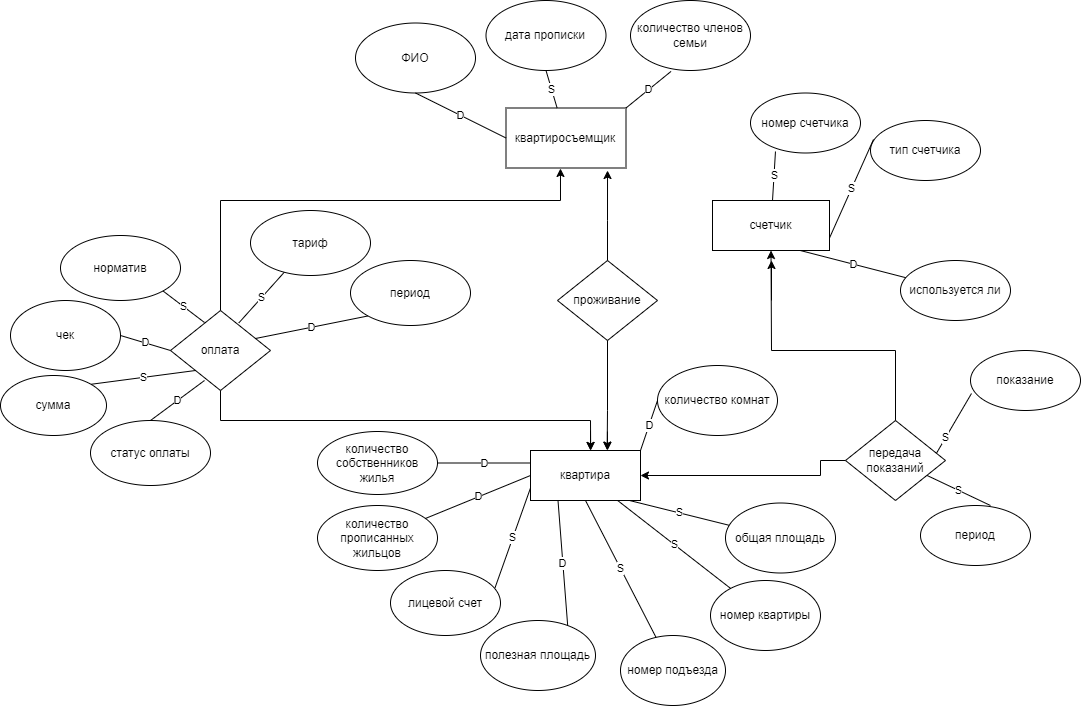

The diagram above was exported from draw.io. Its source (the exported page's mxGraphModel, read from the mxfile embedded in the PNG):
<mxGraphModel dx="981" dy="544" grid="1" gridSize="10" guides="1" tooltips="1" connect="1" arrows="1" fold="1" page="1" pageScale="1" pageWidth="827" pageHeight="1169" math="0" shadow="0">
  <root>
    <mxCell id="0" />
    <mxCell id="1" parent="0" />
    <mxCell id="H_IssUsKSByFbDx0nSfh-1" value="квартира" style="rounded=0;whiteSpace=wrap;html=1;" parent="1" vertex="1">
      <mxGeometry x="1000" y="510" width="110" height="50" as="geometry" />
    </mxCell>
    <mxCell id="H_IssUsKSByFbDx0nSfh-2" value="номер подъезда" style="ellipse;whiteSpace=wrap;html=1;" parent="1" vertex="1">
      <mxGeometry x="1090" y="695" width="105" height="70" as="geometry" />
    </mxCell>
    <mxCell id="H_IssUsKSByFbDx0nSfh-3" value="номер квартиры" style="ellipse;whiteSpace=wrap;html=1;" parent="1" vertex="1">
      <mxGeometry x="1180" y="640" width="110" height="70" as="geometry" />
    </mxCell>
    <mxCell id="H_IssUsKSByFbDx0nSfh-4" value="общая площадь" style="ellipse;whiteSpace=wrap;html=1;" parent="1" vertex="1">
      <mxGeometry x="1195" y="562.5" width="110" height="70" as="geometry" />
    </mxCell>
    <mxCell id="H_IssUsKSByFbDx0nSfh-5" value="количество комнат" style="ellipse;whiteSpace=wrap;html=1;" parent="1" vertex="1">
      <mxGeometry x="1127" y="425" width="120" height="70" as="geometry" />
    </mxCell>
    <mxCell id="H_IssUsKSByFbDx0nSfh-11" value="D" style="endArrow=none;html=1;exitX=0;exitY=0.5;exitDx=0;exitDy=0;entryX=1;entryY=0;entryDx=0;entryDy=0;" parent="1" source="H_IssUsKSByFbDx0nSfh-5" target="H_IssUsKSByFbDx0nSfh-1" edge="1">
      <mxGeometry width="50" height="50" relative="1" as="geometry">
        <mxPoint x="800" y="390" as="sourcePoint" />
        <mxPoint x="850" y="340" as="targetPoint" />
      </mxGeometry>
    </mxCell>
    <mxCell id="H_IssUsKSByFbDx0nSfh-12" value="S" style="endArrow=none;html=1;entryX=0.9;entryY=1;entryDx=0;entryDy=0;entryPerimeter=0;" parent="1" source="H_IssUsKSByFbDx0nSfh-4" target="H_IssUsKSByFbDx0nSfh-1" edge="1">
      <mxGeometry width="50" height="50" relative="1" as="geometry">
        <mxPoint x="800" y="390" as="sourcePoint" />
        <mxPoint x="850" y="340" as="targetPoint" />
      </mxGeometry>
    </mxCell>
    <mxCell id="H_IssUsKSByFbDx0nSfh-13" value="S" style="endArrow=none;html=1;" parent="1" source="H_IssUsKSByFbDx0nSfh-3" target="H_IssUsKSByFbDx0nSfh-1" edge="1">
      <mxGeometry width="50" height="50" relative="1" as="geometry">
        <mxPoint x="600" y="211" as="sourcePoint" />
        <mxPoint x="850" y="340" as="targetPoint" />
      </mxGeometry>
    </mxCell>
    <mxCell id="H_IssUsKSByFbDx0nSfh-14" value="S" style="endArrow=none;html=1;entryX=0.5;entryY=1;entryDx=0;entryDy=0;" parent="1" source="H_IssUsKSByFbDx0nSfh-2" target="H_IssUsKSByFbDx0nSfh-1" edge="1">
      <mxGeometry width="50" height="50" relative="1" as="geometry">
        <mxPoint x="650" y="169" as="sourcePoint" />
        <mxPoint x="677.391304347826" y="259" as="targetPoint" />
      </mxGeometry>
    </mxCell>
    <mxCell id="H_IssUsKSByFbDx0nSfh-15" value="квартиросъемщик" style="rounded=0;whiteSpace=wrap;html=1;" parent="1" vertex="1">
      <mxGeometry x="975.5" y="167.5" width="120" height="60" as="geometry" />
    </mxCell>
    <mxCell id="H_IssUsKSByFbDx0nSfh-16" value="ФИО" style="ellipse;whiteSpace=wrap;html=1;" parent="1" vertex="1">
      <mxGeometry x="825" y="82.5" width="120" height="70" as="geometry" />
    </mxCell>
    <mxCell id="H_IssUsKSByFbDx0nSfh-17" value="дата прописки" style="ellipse;whiteSpace=wrap;html=1;" parent="1" vertex="1">
      <mxGeometry x="955.5" y="60" width="120" height="70" as="geometry" />
    </mxCell>
    <mxCell id="H_IssUsKSByFbDx0nSfh-18" value="количество членов семьи" style="ellipse;whiteSpace=wrap;html=1;" parent="1" vertex="1">
      <mxGeometry x="1100" y="60" width="120" height="70" as="geometry" />
    </mxCell>
    <mxCell id="H_IssUsKSByFbDx0nSfh-19" value="лицевой счет" style="ellipse;whiteSpace=wrap;html=1;" parent="1" vertex="1">
      <mxGeometry x="860" y="630" width="110" height="65" as="geometry" />
    </mxCell>
    <mxCell id="H_IssUsKSByFbDx0nSfh-20" value="D" style="endArrow=none;html=1;exitX=0.5;exitY=1;exitDx=0;exitDy=0;entryX=0;entryY=0.5;entryDx=0;entryDy=0;" parent="1" source="H_IssUsKSByFbDx0nSfh-16" target="H_IssUsKSByFbDx0nSfh-15" edge="1">
      <mxGeometry width="50" height="50" relative="1" as="geometry">
        <mxPoint x="946.5" y="102.5" as="sourcePoint" />
        <mxPoint x="996.5" y="52.5" as="targetPoint" />
      </mxGeometry>
    </mxCell>
    <mxCell id="H_IssUsKSByFbDx0nSfh-21" value="S" style="endArrow=none;html=1;exitX=0.5;exitY=1;exitDx=0;exitDy=0;" parent="1" source="H_IssUsKSByFbDx0nSfh-17" target="H_IssUsKSByFbDx0nSfh-15" edge="1">
      <mxGeometry width="50" height="50" relative="1" as="geometry">
        <mxPoint x="946.5" y="102.5" as="sourcePoint" />
        <mxPoint x="996.5" y="52.5" as="targetPoint" />
      </mxGeometry>
    </mxCell>
    <mxCell id="H_IssUsKSByFbDx0nSfh-22" value="D" style="endArrow=none;html=1;entryX=1;entryY=0;entryDx=0;entryDy=0;" parent="1" target="H_IssUsKSByFbDx0nSfh-15" edge="1">
      <mxGeometry width="50" height="50" relative="1" as="geometry">
        <mxPoint x="1140.5075930145158" y="130.9313306757058" as="sourcePoint" />
        <mxPoint x="996.5" y="52.5" as="targetPoint" />
      </mxGeometry>
    </mxCell>
    <mxCell id="H_IssUsKSByFbDx0nSfh-23" value="S" style="endArrow=none;html=1;exitX=0.95;exitY=0.267;exitDx=0;exitDy=0;exitPerimeter=0;entryX=0;entryY=0.75;entryDx=0;entryDy=0;" parent="1" source="H_IssUsKSByFbDx0nSfh-19" target="H_IssUsKSByFbDx0nSfh-1" edge="1">
      <mxGeometry width="50" height="50" relative="1" as="geometry">
        <mxPoint x="911" y="220" as="sourcePoint" />
        <mxPoint x="961" y="170" as="targetPoint" />
      </mxGeometry>
    </mxCell>
    <mxCell id="TfnGd_SvrNImvaKMdEjA-25" value="счетчик" style="rounded=0;whiteSpace=wrap;html=1;" parent="1" vertex="1">
      <mxGeometry x="1182" y="260" width="117" height="50" as="geometry" />
    </mxCell>
    <mxCell id="TfnGd_SvrNImvaKMdEjA-28" value="номер счетчика" style="ellipse;whiteSpace=wrap;html=1;" parent="1" vertex="1">
      <mxGeometry x="1220" y="152.5" width="110" height="60" as="geometry" />
    </mxCell>
    <mxCell id="TfnGd_SvrNImvaKMdEjA-31" value="используется ли" style="ellipse;whiteSpace=wrap;html=1;" parent="1" vertex="1">
      <mxGeometry x="1370" y="320" width="110" height="60" as="geometry" />
    </mxCell>
    <mxCell id="TfnGd_SvrNImvaKMdEjA-33" value="S" style="endArrow=none;html=1;entryX=0.227;entryY=0.975;entryDx=0;entryDy=0;entryPerimeter=0;" parent="1" source="TfnGd_SvrNImvaKMdEjA-25" target="TfnGd_SvrNImvaKMdEjA-28" edge="1">
      <mxGeometry width="50" height="50" relative="1" as="geometry">
        <mxPoint x="1320" y="230" as="sourcePoint" />
        <mxPoint x="1370" y="180" as="targetPoint" />
      </mxGeometry>
    </mxCell>
    <mxCell id="TfnGd_SvrNImvaKMdEjA-34" value="D" style="endArrow=none;html=1;exitX=0.75;exitY=1;exitDx=0;exitDy=0;" parent="1" source="TfnGd_SvrNImvaKMdEjA-25" target="TfnGd_SvrNImvaKMdEjA-31" edge="1">
      <mxGeometry width="50" height="50" relative="1" as="geometry">
        <mxPoint x="1560" y="290" as="sourcePoint" />
        <mxPoint x="1370" y="180" as="targetPoint" />
      </mxGeometry>
    </mxCell>
    <mxCell id="TfnGd_SvrNImvaKMdEjA-50" value="полезная площадь" style="ellipse;whiteSpace=wrap;html=1;" parent="1" vertex="1">
      <mxGeometry x="950" y="680" width="115" height="70" as="geometry" />
    </mxCell>
    <mxCell id="TfnGd_SvrNImvaKMdEjA-51" value="D" style="endArrow=none;html=1;entryX=0.758;entryY=0.071;entryDx=0;entryDy=0;entryPerimeter=0;exitX=0.25;exitY=1;exitDx=0;exitDy=0;" parent="1" source="H_IssUsKSByFbDx0nSfh-1" target="TfnGd_SvrNImvaKMdEjA-50" edge="1">
      <mxGeometry width="50" height="50" relative="1" as="geometry">
        <mxPoint x="1020" y="640" as="sourcePoint" />
        <mxPoint x="804" y="330" as="targetPoint" />
      </mxGeometry>
    </mxCell>
    <mxCell id="TfnGd_SvrNImvaKMdEjA-74" value="период" style="ellipse;whiteSpace=wrap;html=1;" parent="1" vertex="1">
      <mxGeometry x="820" y="320" width="120" height="65" as="geometry" />
    </mxCell>
    <mxCell id="TfnGd_SvrNImvaKMdEjA-76" value="сумма" style="ellipse;whiteSpace=wrap;html=1;" parent="1" vertex="1">
      <mxGeometry x="470" y="435" width="106" height="60" as="geometry" />
    </mxCell>
    <mxCell id="TfnGd_SvrNImvaKMdEjA-78" value="D" style="endArrow=none;html=1;entryX=0;entryY=1;entryDx=0;entryDy=0;exitX=0.85;exitY=0.35;exitDx=0;exitDy=0;exitPerimeter=0;" parent="1" source="TfnGd_SvrNImvaKMdEjA-81" target="TfnGd_SvrNImvaKMdEjA-74" edge="1">
      <mxGeometry width="50" height="50" relative="1" as="geometry">
        <mxPoint x="481" y="795.31" as="sourcePoint" />
        <mxPoint x="531" y="745.31" as="targetPoint" />
      </mxGeometry>
    </mxCell>
    <mxCell id="TfnGd_SvrNImvaKMdEjA-80" value="S" style="endArrow=none;html=1;entryX=1;entryY=0;entryDx=0;entryDy=0;exitX=0;exitY=1;exitDx=0;exitDy=0;" parent="1" source="TfnGd_SvrNImvaKMdEjA-81" target="TfnGd_SvrNImvaKMdEjA-76" edge="1">
      <mxGeometry width="50" height="50" relative="1" as="geometry">
        <mxPoint x="481" y="795.31" as="sourcePoint" />
        <mxPoint x="741.5999999999999" y="730.5950000000003" as="targetPoint" />
      </mxGeometry>
    </mxCell>
    <mxCell id="TfnGd_SvrNImvaKMdEjA-81" value="оплата" style="rhombus;whiteSpace=wrap;html=1;" parent="1" vertex="1">
      <mxGeometry x="640" y="370" width="100" height="80" as="geometry" />
    </mxCell>
    <mxCell id="vOfm5PBEux97ChpRI65H-1" value="чек" style="ellipse;whiteSpace=wrap;html=1;" parent="1" vertex="1">
      <mxGeometry x="480" y="359.99999999999994" width="110" height="70" as="geometry" />
    </mxCell>
    <mxCell id="vOfm5PBEux97ChpRI65H-3" value="статус оплаты" style="ellipse;whiteSpace=wrap;html=1;" parent="1" vertex="1">
      <mxGeometry x="560" y="480" width="120" height="65" as="geometry" />
    </mxCell>
    <mxCell id="vOfm5PBEux97ChpRI65H-11" value="тариф" style="ellipse;whiteSpace=wrap;html=1;" parent="1" vertex="1">
      <mxGeometry x="720" y="270" width="120" height="65" as="geometry" />
    </mxCell>
    <mxCell id="vOfm5PBEux97ChpRI65H-12" value="S" style="endArrow=none;html=1;exitX=0.682;exitY=0.157;exitDx=0;exitDy=0;exitPerimeter=0;" parent="1" source="TfnGd_SvrNImvaKMdEjA-81" target="vOfm5PBEux97ChpRI65H-11" edge="1">
      <mxGeometry width="50" height="50" relative="1" as="geometry">
        <mxPoint x="620" y="390" as="sourcePoint" />
        <mxPoint x="937" y="847.81" as="targetPoint" />
      </mxGeometry>
    </mxCell>
    <mxCell id="b475uDHsf9voYIJoJvpe-1" value="тип счетчика" style="ellipse;whiteSpace=wrap;html=1;" parent="1" vertex="1">
      <mxGeometry x="1340" y="180" width="110" height="60" as="geometry" />
    </mxCell>
    <mxCell id="b475uDHsf9voYIJoJvpe-2" value="S" style="endArrow=none;html=1;entryX=0.027;entryY=0.317;entryDx=0;entryDy=0;exitX=1;exitY=0.75;exitDx=0;exitDy=0;entryPerimeter=0;" parent="1" source="TfnGd_SvrNImvaKMdEjA-25" target="b475uDHsf9voYIJoJvpe-1" edge="1">
      <mxGeometry width="50" height="50" relative="1" as="geometry">
        <mxPoint x="1437" y="235" as="sourcePoint" />
        <mxPoint x="1500" y="195" as="targetPoint" />
      </mxGeometry>
    </mxCell>
    <mxCell id="b475uDHsf9voYIJoJvpe-9" value="D" style="endArrow=none;html=1;rounded=0;exitX=0.34;exitY=0.875;exitDx=0;exitDy=0;entryX=0.5;entryY=0;entryDx=0;entryDy=0;exitPerimeter=0;" parent="1" source="TfnGd_SvrNImvaKMdEjA-81" target="vOfm5PBEux97ChpRI65H-3" edge="1">
      <mxGeometry width="50" height="50" relative="1" as="geometry">
        <mxPoint x="520" y="590" as="sourcePoint" />
        <mxPoint x="570" y="540" as="targetPoint" />
      </mxGeometry>
    </mxCell>
    <mxCell id="rm74er0VolaHR_W-nhdE-1" value="количество прописанных жильцов" style="ellipse;whiteSpace=wrap;html=1;" parent="1" vertex="1">
      <mxGeometry x="787" y="565" width="120" height="65" as="geometry" />
    </mxCell>
    <mxCell id="rm74er0VolaHR_W-nhdE-2" value="D" style="endArrow=none;html=1;exitX=0;exitY=0.5;exitDx=0;exitDy=0;" parent="1" source="H_IssUsKSByFbDx0nSfh-1" target="rm74er0VolaHR_W-nhdE-1" edge="1">
      <mxGeometry width="50" height="50" relative="1" as="geometry">
        <mxPoint x="686.3163823624072" y="270" as="sourcePoint" />
        <mxPoint x="641.04" y="139.64999999999998" as="targetPoint" />
      </mxGeometry>
    </mxCell>
    <mxCell id="H3bNe07kyIcEEyKNRC9I-1" value="количество собственников жилья" style="ellipse;whiteSpace=wrap;html=1;" parent="1" vertex="1">
      <mxGeometry x="787" y="491" width="120" height="63" as="geometry" />
    </mxCell>
    <mxCell id="H3bNe07kyIcEEyKNRC9I-2" value="D" style="endArrow=none;html=1;exitX=0;exitY=0.25;exitDx=0;exitDy=0;" parent="1" source="H_IssUsKSByFbDx0nSfh-1" target="H3bNe07kyIcEEyKNRC9I-1" edge="1">
      <mxGeometry width="50" height="50" relative="1" as="geometry">
        <mxPoint x="750" y="270" as="sourcePoint" />
        <mxPoint x="814.04" y="165" as="targetPoint" />
      </mxGeometry>
    </mxCell>
    <mxCell id="H3bNe07kyIcEEyKNRC9I-3" value="D" style="endArrow=none;html=1;rounded=0;entryX=1;entryY=0.5;entryDx=0;entryDy=0;exitX=0;exitY=0.5;exitDx=0;exitDy=0;" parent="1" source="TfnGd_SvrNImvaKMdEjA-81" target="vOfm5PBEux97ChpRI65H-1" edge="1">
      <mxGeometry width="50" height="50" relative="1" as="geometry">
        <mxPoint x="580" y="390" as="sourcePoint" />
        <mxPoint x="595" y="520" as="targetPoint" />
      </mxGeometry>
    </mxCell>
    <mxCell id="H3bNe07kyIcEEyKNRC9I-4" value="норматив" style="ellipse;whiteSpace=wrap;html=1;" parent="1" vertex="1">
      <mxGeometry x="530" y="295" width="120" height="65" as="geometry" />
    </mxCell>
    <mxCell id="H3bNe07kyIcEEyKNRC9I-5" value="S" style="endArrow=none;html=1;exitX=0.34;exitY=0.15;exitDx=0;exitDy=0;entryX=1;entryY=1;entryDx=0;entryDy=0;exitPerimeter=0;" parent="1" source="TfnGd_SvrNImvaKMdEjA-81" target="H3bNe07kyIcEEyKNRC9I-4" edge="1">
      <mxGeometry width="50" height="50" relative="1" as="geometry">
        <mxPoint x="630" y="400" as="sourcePoint" />
        <mxPoint x="550" y="360" as="targetPoint" />
      </mxGeometry>
    </mxCell>
    <mxCell id="H3bNe07kyIcEEyKNRC9I-8" value="период" style="ellipse;whiteSpace=wrap;html=1;" parent="1" vertex="1">
      <mxGeometry x="1390" y="565" width="110" height="60" as="geometry" />
    </mxCell>
    <mxCell id="H3bNe07kyIcEEyKNRC9I-9" value="показание" style="ellipse;whiteSpace=wrap;html=1;" parent="1" vertex="1">
      <mxGeometry x="1440" y="410" width="110" height="60" as="geometry" />
    </mxCell>
    <mxCell id="H3bNe07kyIcEEyKNRC9I-12" value="S" style="endArrow=none;html=1;exitX=0.636;exitY=0;exitDx=0;exitDy=0;exitPerimeter=0;" parent="1" source="H3bNe07kyIcEEyKNRC9I-8" target="H3bNe07kyIcEEyKNRC9I-21" edge="1">
      <mxGeometry width="50" height="50" relative="1" as="geometry">
        <mxPoint x="1446.5" y="-52.5" as="sourcePoint" />
        <mxPoint x="1536.47" y="-120.98000000000002" as="targetPoint" />
      </mxGeometry>
    </mxCell>
    <mxCell id="H3bNe07kyIcEEyKNRC9I-13" value="S" style="endArrow=none;html=1;entryX=0.009;entryY=0.717;entryDx=0;entryDy=0;exitX=1;exitY=1;exitDx=0;exitDy=0;entryPerimeter=0;" parent="1" source="H3bNe07kyIcEEyKNRC9I-21" target="H3bNe07kyIcEEyKNRC9I-9" edge="1">
      <mxGeometry width="50" height="50" relative="1" as="geometry">
        <mxPoint x="1306.4600000000003" y="100" as="sourcePoint" />
        <mxPoint x="1345.6950000000002" y="81.15000000000009" as="targetPoint" />
      </mxGeometry>
    </mxCell>
    <mxCell id="H3bNe07kyIcEEyKNRC9I-15" value="" style="endArrow=classic;html=1;rounded=0;entryX=0.547;entryY=-0.002;entryDx=0;entryDy=0;exitX=0.5;exitY=1;exitDx=0;exitDy=0;entryPerimeter=0;" parent="1" source="TfnGd_SvrNImvaKMdEjA-81" target="H_IssUsKSByFbDx0nSfh-1" edge="1">
      <mxGeometry width="50" height="50" relative="1" as="geometry">
        <mxPoint x="600" y="460" as="sourcePoint" />
        <mxPoint x="990" y="360" as="targetPoint" />
        <Array as="points">
          <mxPoint x="690" y="480" />
          <mxPoint x="1060" y="480" />
        </Array>
      </mxGeometry>
    </mxCell>
    <mxCell id="H3bNe07kyIcEEyKNRC9I-16" value="проживание" style="rhombus;whiteSpace=wrap;html=1;" parent="1" vertex="1">
      <mxGeometry x="1027" y="320" width="100" height="80" as="geometry" />
    </mxCell>
    <mxCell id="H3bNe07kyIcEEyKNRC9I-17" value="" style="endArrow=classic;html=1;rounded=0;exitX=0.5;exitY=0;exitDx=0;exitDy=0;entryX=0.846;entryY=1.042;entryDx=0;entryDy=0;entryPerimeter=0;" parent="1" source="H3bNe07kyIcEEyKNRC9I-16" target="H_IssUsKSByFbDx0nSfh-15" edge="1">
      <mxGeometry width="50" height="50" relative="1" as="geometry">
        <mxPoint x="1110" y="300" as="sourcePoint" />
        <mxPoint x="1030" y="440" as="targetPoint" />
        <Array as="points">
          <mxPoint x="1077" y="280" />
        </Array>
      </mxGeometry>
    </mxCell>
    <mxCell id="H3bNe07kyIcEEyKNRC9I-18" value="" style="endArrow=classic;html=1;rounded=0;exitX=0.5;exitY=1;exitDx=0;exitDy=0;entryX=0.697;entryY=-0.01;entryDx=0;entryDy=0;entryPerimeter=0;" parent="1" source="H3bNe07kyIcEEyKNRC9I-16" target="H_IssUsKSByFbDx0nSfh-1" edge="1">
      <mxGeometry width="50" height="50" relative="1" as="geometry">
        <mxPoint x="980" y="490" as="sourcePoint" />
        <mxPoint x="1030" y="440" as="targetPoint" />
        <Array as="points">
          <mxPoint x="1077" y="470" />
        </Array>
      </mxGeometry>
    </mxCell>
    <mxCell id="H3bNe07kyIcEEyKNRC9I-21" value="передача показаний" style="rhombus;whiteSpace=wrap;html=1;" parent="1" vertex="1">
      <mxGeometry x="1315" y="480" width="100" height="80" as="geometry" />
    </mxCell>
    <mxCell id="H3bNe07kyIcEEyKNRC9I-22" value="" style="endArrow=classic;html=1;rounded=0;entryX=1;entryY=0.5;entryDx=0;entryDy=0;exitX=0;exitY=0.5;exitDx=0;exitDy=0;" parent="1" source="H3bNe07kyIcEEyKNRC9I-21" target="H_IssUsKSByFbDx0nSfh-1" edge="1">
      <mxGeometry width="50" height="50" relative="1" as="geometry">
        <mxPoint x="1020" y="390" as="sourcePoint" />
        <mxPoint x="1070" y="340" as="targetPoint" />
        <Array as="points">
          <mxPoint x="1290" y="520" />
          <mxPoint x="1290" y="535" />
        </Array>
      </mxGeometry>
    </mxCell>
    <mxCell id="H3bNe07kyIcEEyKNRC9I-23" value="" style="endArrow=classic;html=1;rounded=0;entryX=0.5;entryY=1;entryDx=0;entryDy=0;exitX=0.5;exitY=0;exitDx=0;exitDy=0;" parent="1" source="H3bNe07kyIcEEyKNRC9I-21" target="TfnGd_SvrNImvaKMdEjA-25" edge="1">
      <mxGeometry width="50" height="50" relative="1" as="geometry">
        <mxPoint x="1020" y="390" as="sourcePoint" />
        <mxPoint x="1070" y="340" as="targetPoint" />
        <Array as="points">
          <mxPoint x="1365" y="410" />
          <mxPoint x="1241" y="410" />
        </Array>
      </mxGeometry>
    </mxCell>
    <mxCell id="H3bNe07kyIcEEyKNRC9I-24" value="" style="endArrow=classic;html=1;rounded=0;" parent="1" edge="1">
      <mxGeometry width="50" height="50" relative="1" as="geometry">
        <mxPoint x="1241" y="360" as="sourcePoint" />
        <mxPoint x="1241" y="320" as="targetPoint" />
      </mxGeometry>
    </mxCell>
    <mxCell id="CrsOsha77nGBlZt-DpZE-1" value="" style="endArrow=classic;html=1;rounded=0;exitX=0.5;exitY=0;exitDx=0;exitDy=0;entryX=0.454;entryY=1.008;entryDx=0;entryDy=0;entryPerimeter=0;" parent="1" source="TfnGd_SvrNImvaKMdEjA-81" target="H_IssUsKSByFbDx0nSfh-15" edge="1">
      <mxGeometry width="50" height="50" relative="1" as="geometry">
        <mxPoint x="1080" y="460" as="sourcePoint" />
        <mxPoint x="1130" y="410" as="targetPoint" />
        <Array as="points">
          <mxPoint x="690" y="260" />
          <mxPoint x="1030" y="260" />
        </Array>
      </mxGeometry>
    </mxCell>
    <mxCell id="CrsOsha77nGBlZt-DpZE-3" value="" style="endArrow=classic;html=1;rounded=0;" parent="1" edge="1">
      <mxGeometry width="50" height="50" relative="1" as="geometry">
        <mxPoint x="1060" y="490" as="sourcePoint" />
        <mxPoint x="1060" y="510" as="targetPoint" />
      </mxGeometry>
    </mxCell>
    <mxCell id="CrsOsha77nGBlZt-DpZE-4" value="" style="endArrow=classic;html=1;rounded=0;" parent="1" edge="1">
      <mxGeometry width="50" height="50" relative="1" as="geometry">
        <mxPoint x="1076.95" y="491" as="sourcePoint" />
        <mxPoint x="1077" y="510" as="targetPoint" />
      </mxGeometry>
    </mxCell>
  </root>
</mxGraphModel>